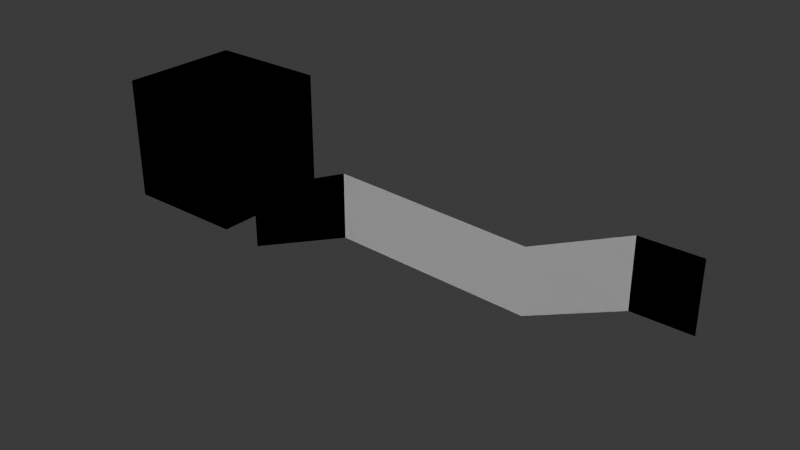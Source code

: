 # Source: car_village.blend  (saved by Blender 4.5.90; exported with 4.5.12 LTS)
import bpy
from mathutils import Matrix  # noqa: F401  (used for matrix-valued properties, if any)

bpy.ops.wm.read_factory_settings(use_empty=True)
scene = bpy.context.scene
scene.name = 'Scene'

# ---- collections
col_collection = bpy.data.collections.new('Collection'); scene.collection.children.link(col_collection)

# ---- world
world_world = bpy.data.worlds.new('World'); scene.world = world_world
world_world.use_nodes = True; world_world.node_tree.nodes.clear()
_N = world_world.node_tree.nodes; _L = world_world.node_tree.links
n0 = _N.new('ShaderNodeOutputWorld'); n0.name = 'World Output'; n0.location = (200, 100)
n1 = _N.new('ShaderNodeBackground'); n1.name = 'Background'; n1.location = (-200, 100)
n1.inputs[0].default_value = (0.05088, 0.05088, 0.05088, 1.0)
_L.new(n1.outputs[0], n0.inputs[0])
n0.is_active_output = True
world_world.color = (0.05088, 0.05088, 0.05088)
world_world.sun_shadow_jitter_overblur = 0.0

# ---- meshes
me_plane = bpy.data.meshes.new('Plane')
me_plane.from_pydata([(498.8, 0.001654, 97.82), (-348.6, 0.001623, 11.69), (363.4, 0.001654, 97.82), (130.8, 0.001631, -5.538), (-644.4, 0.001623, -111.8), (498.8, 0.001654, -60.66), (-348.6, 0.001623, -146.8), (363.4, 0.001654, -60.66), (130.8, 0.001631, -164.0), (-644.4, 0.001623, -270.3)], [], [(1, 3, 8, 6), (2, 0, 5, 7), (3, 2, 7, 8), (4, 1, 6, 9)])
_uv = me_plane.uv_layers.new(name='UVMap')
_uv.uv.foreach_set('vector', [0.0, 0.0, 0.0, 0.0, 0.0, 0.0, 0.0, 0.0, 0.0, 0.0, 0.0, 0.0, 0.0, 0.0, 0.0, 0.0, 0.0, 0.0, 0.0, 0.0, 0.0, 0.0, 0.0, 0.0, 0.0, 0.0, 0.0, 0.0, 0.0, 0.0, 0.0, 0.0])
me_plane.update()
me_plane_002 = bpy.data.meshes.new('Plane.002')
me_plane_002.from_pydata([(498.8, 0.001654, 97.82), (-348.6, 0.001623, 11.69), (363.4, 0.001654, 97.82), (130.8, 0.001631, -5.538), (-644.4, 0.001623, -111.8), (498.8, 0.001654, -60.66), (-348.6, 0.001623, -146.8), (363.4, 0.001654, -60.66), (130.8, 0.001631, -164.0), (-644.4, 0.001623, -270.3)], [], [(1, 3, 8, 6), (2, 0, 5, 7), (3, 2, 7, 8), (4, 1, 6, 9)])
_uv = me_plane_002.uv_layers.new(name='UVMap')
_uv.uv.foreach_set('vector', [0.0, 0.0, 0.0, 0.0, 0.0, 0.0, 0.0, 0.0, 0.0, 0.0, 0.0, 0.0, 0.0, 0.0, 0.0, 0.0, 0.0, 0.0, 0.0, 0.0, 0.0, 0.0, 0.0, 0.0, 0.0, 0.0, 0.0, 0.0, 0.0, 0.0, 0.0, 0.0])
me_plane_002.update()
me_cube_001 = bpy.data.meshes.new('Cube.001')
me_cube_001.from_pydata([(-6.0, -1.0, -1.0), (-6.0, -1.0, 1.0), (-6.0, 1.0, -1.0), (-6.0, 1.0, 1.0), (-4.0, -1.0, -1.0), (-4.0, -1.0, 1.0), (-4.0, 1.0, -1.0), (-4.0, 1.0, 1.0)], [], [(0, 1, 3, 2), (2, 3, 7, 6), (6, 7, 5, 4), (4, 5, 1, 0), (2, 6, 4, 0), (7, 3, 1, 5)])
_uv = me_cube_001.uv_layers.new(name='UVMap')
_uv.uv.foreach_set('vector', [0.375, 0.0, 0.625, 0.0, 0.625, 0.25, 0.375, 0.25, 0.375, 0.25, 0.625, 0.25, 0.625, 0.5, 0.375, 0.5, 0.375, 0.5, 0.625, 0.5, 0.625, 0.75, 0.375, 0.75, 0.375, 0.75, 0.625, 0.75, 0.625, 1.0, 0.375, 1.0, 0.125, 0.5, 0.375, 0.5, 0.375, 0.75, 0.125, 0.75, 0.625, 0.5, 0.875, 0.5, 0.875, 0.75, 0.625, 0.75])
me_cube_001.update()
me_cube_002 = bpy.data.meshes.new('Cube.002')
me_cube_002.from_pydata([(-6.0, -1.0, -1.0), (-6.0, -1.0, 1.0), (-6.0, 1.0, -1.0), (-6.0, 1.0, 1.0), (-4.0, -1.0, -1.0), (-4.0, -1.0, 1.0), (-4.0, 1.0, -1.0), (-4.0, 1.0, 1.0)], [], [(0, 1, 3, 2), (2, 3, 7, 6), (6, 7, 5, 4), (4, 5, 1, 0), (2, 6, 4, 0), (7, 3, 1, 5)])
_uv = me_cube_002.uv_layers.new(name='UVMap')
_uv.uv.foreach_set('vector', [0.375, 0.0, 0.625, 0.0, 0.625, 0.25, 0.375, 0.25, 0.375, 0.25, 0.625, 0.25, 0.625, 0.5, 0.375, 0.5, 0.375, 0.5, 0.625, 0.5, 0.625, 0.75, 0.375, 0.75, 0.375, 0.75, 0.625, 0.75, 0.625, 1.0, 0.375, 1.0, 0.125, 0.5, 0.375, 0.5, 0.375, 0.75, 0.125, 0.75, 0.625, 0.5, 0.875, 0.5, 0.875, 0.75, 0.625, 0.75])
me_cube_002.update()

# ---- objects
ob_map = bpy.data.objects.new('Map', me_plane)
ob_meshcollider_of_map = bpy.data.objects.new('MeshCollider of Map', me_plane_002)
ob_cube = bpy.data.objects.new('Cube', me_cube_001)
ob_boxcollider = bpy.data.objects.new('BoxCollider', me_cube_002)

# ---- transforms, parenting, visibility, modifiers, constraints
ob_map.location = (0.0, 0.0, 0.0)
ob_meshcollider_of_map.location = (0.0, 0.0, 0.0)
ob_cube.location = (0.0, 0.0, 0.0)
ob_cube.scale = (145.9, 145.9, 145.9)
ob_boxcollider.location = (0.0, 0.0, 0.0)
ob_boxcollider.scale = (145.9, 145.9, 145.9)

# ---- collection membership
col_collection.objects.link(ob_map)
col_collection.objects.link(ob_meshcollider_of_map)
col_collection.objects.link(ob_cube)
col_collection.objects.link(ob_boxcollider)

# ---- scene / render settings (as saved in the file)
scene.frame_start = 1; scene.frame_end = 250; scene.frame_set(1)
scene.render.engine = 'BLENDER_EEVEE_NEXT'
bpy.context.view_layer.update()

# ---- added for rendering (the .blend has no active camera and no usable light): camera, sun
cam_auto = bpy.data.cameras.new('AutoCamera')
cam_auto.lens = 50.0
cam_auto.sensor_width = 36.0
cam_auto.clip_end = 23787.5
ob_auto_camera = bpy.data.objects.new('AutoCamera', cam_auto)
scene.collection.objects.link(ob_auto_camera)
ob_auto_camera.location = (1167.23, -1626.5, 1022.14)
ob_auto_camera.rotation_euler = (1.09748, -7.21219e-08, 0.694738)
scene.camera = ob_auto_camera
light_auto_sun = bpy.data.lights.new('AutoSun', 'SUN')
light_auto_sun.energy = 3.0
light_auto_sun.angle = 0.0523599
ob_auto_sun = bpy.data.objects.new('AutoSun', light_auto_sun)
scene.collection.objects.link(ob_auto_sun)
ob_auto_sun.rotation_euler = (0.872665, 0.174533, 0.523599)
bpy.context.view_layer.update()
